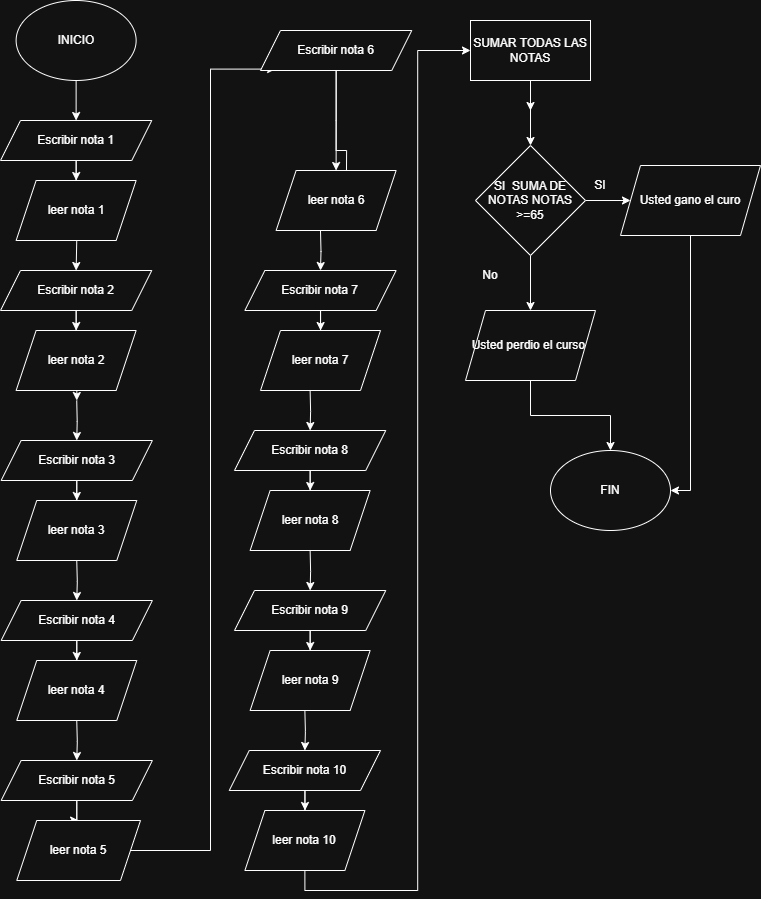

The diagram above was exported from draw.io. Its source (the exported page's mxGraphModel, read from the mxfile embedded in the PNG):
<mxGraphModel dx="1290" dy="557" grid="1" gridSize="10" guides="1" tooltips="1" connect="1" arrows="1" fold="1" page="1" pageScale="1" pageWidth="850" pageHeight="1100" math="0" shadow="0">
  <root>
    <mxCell id="0" />
    <mxCell id="1" parent="0" />
    <mxCell id="b_39X6ApkYoEGclH1fVf-16" style="edgeStyle=orthogonalEdgeStyle;rounded=0;orthogonalLoop=1;jettySize=auto;html=1;exitX=0.5;exitY=1;exitDx=0;exitDy=0;entryX=0.5;entryY=0;entryDx=0;entryDy=0;" edge="1" parent="1" source="b_39X6ApkYoEGclH1fVf-14" target="b_39X6ApkYoEGclH1fVf-15">
      <mxGeometry relative="1" as="geometry" />
    </mxCell>
    <mxCell id="b_39X6ApkYoEGclH1fVf-14" value="INICIO" style="ellipse;whiteSpace=wrap;html=1;" vertex="1" parent="1">
      <mxGeometry x="55.620000000000005" y="50" width="120" height="80" as="geometry" />
    </mxCell>
    <mxCell id="b_39X6ApkYoEGclH1fVf-19" style="edgeStyle=orthogonalEdgeStyle;rounded=0;orthogonalLoop=1;jettySize=auto;html=1;exitX=0.5;exitY=1;exitDx=0;exitDy=0;entryX=0.5;entryY=0;entryDx=0;entryDy=0;" edge="1" parent="1" source="b_39X6ApkYoEGclH1fVf-15">
      <mxGeometry relative="1" as="geometry">
        <mxPoint x="115.62" y="290" as="targetPoint" />
      </mxGeometry>
    </mxCell>
    <mxCell id="b_39X6ApkYoEGclH1fVf-22" value="" style="edgeStyle=orthogonalEdgeStyle;rounded=0;orthogonalLoop=1;jettySize=auto;html=1;" edge="1" parent="1" source="b_39X6ApkYoEGclH1fVf-15" target="b_39X6ApkYoEGclH1fVf-21">
      <mxGeometry relative="1" as="geometry" />
    </mxCell>
    <mxCell id="b_39X6ApkYoEGclH1fVf-15" value="Escribir nota 1" style="shape=parallelogram;perimeter=parallelogramPerimeter;whiteSpace=wrap;html=1;fixedSize=1;" vertex="1" parent="1">
      <mxGeometry x="40" y="170" width="151.25" height="40" as="geometry" />
    </mxCell>
    <mxCell id="b_39X6ApkYoEGclH1fVf-21" value="leer nota 1" style="shape=parallelogram;perimeter=parallelogramPerimeter;whiteSpace=wrap;html=1;fixedSize=1;" vertex="1" parent="1">
      <mxGeometry x="55.629999999999995" y="230" width="120" height="60" as="geometry" />
    </mxCell>
    <mxCell id="b_39X6ApkYoEGclH1fVf-23" style="edgeStyle=orthogonalEdgeStyle;rounded=0;orthogonalLoop=1;jettySize=auto;html=1;exitX=0.5;exitY=1;exitDx=0;exitDy=0;entryX=0.5;entryY=0;entryDx=0;entryDy=0;" edge="1" parent="1" target="b_39X6ApkYoEGclH1fVf-26">
      <mxGeometry relative="1" as="geometry">
        <mxPoint x="116.24000000000001" y="290" as="sourcePoint" />
      </mxGeometry>
    </mxCell>
    <mxCell id="b_39X6ApkYoEGclH1fVf-24" style="edgeStyle=orthogonalEdgeStyle;rounded=0;orthogonalLoop=1;jettySize=auto;html=1;exitX=0.5;exitY=1;exitDx=0;exitDy=0;entryX=0.5;entryY=0;entryDx=0;entryDy=0;" edge="1" parent="1" source="b_39X6ApkYoEGclH1fVf-26">
      <mxGeometry relative="1" as="geometry">
        <mxPoint x="116.24000000000001" y="450" as="targetPoint" />
      </mxGeometry>
    </mxCell>
    <mxCell id="b_39X6ApkYoEGclH1fVf-25" value="" style="edgeStyle=orthogonalEdgeStyle;rounded=0;orthogonalLoop=1;jettySize=auto;html=1;" edge="1" parent="1" source="b_39X6ApkYoEGclH1fVf-26" target="b_39X6ApkYoEGclH1fVf-27">
      <mxGeometry relative="1" as="geometry" />
    </mxCell>
    <mxCell id="b_39X6ApkYoEGclH1fVf-26" value="Escribir nota 2" style="shape=parallelogram;perimeter=parallelogramPerimeter;whiteSpace=wrap;html=1;fixedSize=1;" vertex="1" parent="1">
      <mxGeometry x="40" y="320" width="151.25" height="40" as="geometry" />
    </mxCell>
    <mxCell id="b_39X6ApkYoEGclH1fVf-27" value="leer nota 2" style="shape=parallelogram;perimeter=parallelogramPerimeter;whiteSpace=wrap;html=1;fixedSize=1;" vertex="1" parent="1">
      <mxGeometry x="55.620000000000005" y="380" width="120" height="60" as="geometry" />
    </mxCell>
    <mxCell id="b_39X6ApkYoEGclH1fVf-28" style="edgeStyle=orthogonalEdgeStyle;rounded=0;orthogonalLoop=1;jettySize=auto;html=1;exitX=0.5;exitY=1;exitDx=0;exitDy=0;entryX=0.5;entryY=0;entryDx=0;entryDy=0;" edge="1" parent="1" target="b_39X6ApkYoEGclH1fVf-31">
      <mxGeometry relative="1" as="geometry">
        <mxPoint x="116.24000000000001" y="450" as="sourcePoint" />
      </mxGeometry>
    </mxCell>
    <mxCell id="b_39X6ApkYoEGclH1fVf-29" style="edgeStyle=orthogonalEdgeStyle;rounded=0;orthogonalLoop=1;jettySize=auto;html=1;exitX=0.5;exitY=1;exitDx=0;exitDy=0;entryX=0.5;entryY=0;entryDx=0;entryDy=0;" edge="1" parent="1" source="b_39X6ApkYoEGclH1fVf-31">
      <mxGeometry relative="1" as="geometry">
        <mxPoint x="116.24000000000001" y="610" as="targetPoint" />
      </mxGeometry>
    </mxCell>
    <mxCell id="b_39X6ApkYoEGclH1fVf-30" value="" style="edgeStyle=orthogonalEdgeStyle;rounded=0;orthogonalLoop=1;jettySize=auto;html=1;" edge="1" parent="1" source="b_39X6ApkYoEGclH1fVf-31" target="b_39X6ApkYoEGclH1fVf-32">
      <mxGeometry relative="1" as="geometry" />
    </mxCell>
    <mxCell id="b_39X6ApkYoEGclH1fVf-31" value="Escribir nota 3" style="shape=parallelogram;perimeter=parallelogramPerimeter;whiteSpace=wrap;html=1;fixedSize=1;" vertex="1" parent="1">
      <mxGeometry x="40.620000000000005" y="490" width="151.25" height="40" as="geometry" />
    </mxCell>
    <mxCell id="b_39X6ApkYoEGclH1fVf-32" value="leer nota 3" style="shape=parallelogram;perimeter=parallelogramPerimeter;whiteSpace=wrap;html=1;fixedSize=1;" vertex="1" parent="1">
      <mxGeometry x="56.25" y="550" width="120" height="60" as="geometry" />
    </mxCell>
    <mxCell id="b_39X6ApkYoEGclH1fVf-38" style="edgeStyle=orthogonalEdgeStyle;rounded=0;orthogonalLoop=1;jettySize=auto;html=1;exitX=0.5;exitY=1;exitDx=0;exitDy=0;entryX=0.5;entryY=0;entryDx=0;entryDy=0;" edge="1" parent="1" target="b_39X6ApkYoEGclH1fVf-41">
      <mxGeometry relative="1" as="geometry">
        <mxPoint x="116.25" y="610" as="sourcePoint" />
      </mxGeometry>
    </mxCell>
    <mxCell id="b_39X6ApkYoEGclH1fVf-39" style="edgeStyle=orthogonalEdgeStyle;rounded=0;orthogonalLoop=1;jettySize=auto;html=1;exitX=0.5;exitY=1;exitDx=0;exitDy=0;entryX=0.5;entryY=0;entryDx=0;entryDy=0;" edge="1" parent="1" source="b_39X6ApkYoEGclH1fVf-41">
      <mxGeometry relative="1" as="geometry">
        <mxPoint x="116.25" y="770" as="targetPoint" />
      </mxGeometry>
    </mxCell>
    <mxCell id="b_39X6ApkYoEGclH1fVf-40" value="" style="edgeStyle=orthogonalEdgeStyle;rounded=0;orthogonalLoop=1;jettySize=auto;html=1;" edge="1" parent="1" source="b_39X6ApkYoEGclH1fVf-41" target="b_39X6ApkYoEGclH1fVf-42">
      <mxGeometry relative="1" as="geometry" />
    </mxCell>
    <mxCell id="b_39X6ApkYoEGclH1fVf-41" value="Escribir nota 4" style="shape=parallelogram;perimeter=parallelogramPerimeter;whiteSpace=wrap;html=1;fixedSize=1;" vertex="1" parent="1">
      <mxGeometry x="40.629999999999995" y="650" width="151.25" height="40" as="geometry" />
    </mxCell>
    <mxCell id="b_39X6ApkYoEGclH1fVf-42" value="leer nota 4" style="shape=parallelogram;perimeter=parallelogramPerimeter;whiteSpace=wrap;html=1;fixedSize=1;" vertex="1" parent="1">
      <mxGeometry x="56.25999999999999" y="710" width="120" height="60" as="geometry" />
    </mxCell>
    <mxCell id="b_39X6ApkYoEGclH1fVf-43" style="edgeStyle=orthogonalEdgeStyle;rounded=0;orthogonalLoop=1;jettySize=auto;html=1;exitX=0.5;exitY=1;exitDx=0;exitDy=0;entryX=0.5;entryY=0;entryDx=0;entryDy=0;" edge="1" parent="1" target="b_39X6ApkYoEGclH1fVf-46">
      <mxGeometry relative="1" as="geometry">
        <mxPoint x="116.25" y="770" as="sourcePoint" />
      </mxGeometry>
    </mxCell>
    <mxCell id="b_39X6ApkYoEGclH1fVf-44" style="edgeStyle=orthogonalEdgeStyle;rounded=0;orthogonalLoop=1;jettySize=auto;html=1;exitX=0.5;exitY=1;exitDx=0;exitDy=0;entryX=0.5;entryY=0;entryDx=0;entryDy=0;" edge="1" parent="1" source="b_39X6ApkYoEGclH1fVf-46">
      <mxGeometry relative="1" as="geometry">
        <mxPoint x="116.25" y="930" as="targetPoint" />
      </mxGeometry>
    </mxCell>
    <mxCell id="b_39X6ApkYoEGclH1fVf-45" value="" style="edgeStyle=orthogonalEdgeStyle;rounded=0;orthogonalLoop=1;jettySize=auto;html=1;" edge="1" parent="1" source="b_39X6ApkYoEGclH1fVf-46" target="b_39X6ApkYoEGclH1fVf-47">
      <mxGeometry relative="1" as="geometry" />
    </mxCell>
    <mxCell id="b_39X6ApkYoEGclH1fVf-46" value="Escribir nota 5" style="shape=parallelogram;perimeter=parallelogramPerimeter;whiteSpace=wrap;html=1;fixedSize=1;" vertex="1" parent="1">
      <mxGeometry x="40.629999999999995" y="810" width="151.25" height="40" as="geometry" />
    </mxCell>
    <mxCell id="b_39X6ApkYoEGclH1fVf-48" style="edgeStyle=orthogonalEdgeStyle;rounded=0;orthogonalLoop=1;jettySize=auto;html=1;exitX=1;exitY=0.5;exitDx=0;exitDy=0;entryX=0.1;entryY=0.965;entryDx=0;entryDy=0;entryPerimeter=0;" edge="1" parent="1" source="b_39X6ApkYoEGclH1fVf-47" target="b_39X6ApkYoEGclH1fVf-52">
      <mxGeometry relative="1" as="geometry">
        <mxPoint x="240" y="170" as="targetPoint" />
        <Array as="points">
          <mxPoint x="250" y="900" />
          <mxPoint x="250" y="119" />
        </Array>
      </mxGeometry>
    </mxCell>
    <mxCell id="b_39X6ApkYoEGclH1fVf-47" value="leer nota 5" style="shape=parallelogram;perimeter=parallelogramPerimeter;whiteSpace=wrap;html=1;fixedSize=1;" vertex="1" parent="1">
      <mxGeometry x="56.26" y="870" width="123.74" height="60" as="geometry" />
    </mxCell>
    <mxCell id="b_39X6ApkYoEGclH1fVf-50" style="edgeStyle=orthogonalEdgeStyle;rounded=0;orthogonalLoop=1;jettySize=auto;html=1;exitX=0.5;exitY=1;exitDx=0;exitDy=0;entryX=0.5;entryY=0;entryDx=0;entryDy=0;" edge="1" parent="1" source="b_39X6ApkYoEGclH1fVf-52">
      <mxGeometry relative="1" as="geometry">
        <mxPoint x="385.62" y="280" as="targetPoint" />
      </mxGeometry>
    </mxCell>
    <mxCell id="b_39X6ApkYoEGclH1fVf-51" value="" style="edgeStyle=orthogonalEdgeStyle;rounded=0;orthogonalLoop=1;jettySize=auto;html=1;" edge="1" parent="1" source="b_39X6ApkYoEGclH1fVf-52" target="b_39X6ApkYoEGclH1fVf-53">
      <mxGeometry relative="1" as="geometry" />
    </mxCell>
    <mxCell id="b_39X6ApkYoEGclH1fVf-52" value="Escribir nota 6" style="shape=parallelogram;perimeter=parallelogramPerimeter;whiteSpace=wrap;html=1;fixedSize=1;" vertex="1" parent="1">
      <mxGeometry x="300" y="80" width="151.25" height="40" as="geometry" />
    </mxCell>
    <mxCell id="b_39X6ApkYoEGclH1fVf-53" value="leer nota 6" style="shape=parallelogram;perimeter=parallelogramPerimeter;whiteSpace=wrap;html=1;fixedSize=1;" vertex="1" parent="1">
      <mxGeometry x="315.62" y="220" width="120" height="60" as="geometry" />
    </mxCell>
    <mxCell id="b_39X6ApkYoEGclH1fVf-55" style="edgeStyle=orthogonalEdgeStyle;rounded=0;orthogonalLoop=1;jettySize=auto;html=1;exitX=0.5;exitY=1;exitDx=0;exitDy=0;entryX=0.5;entryY=0;entryDx=0;entryDy=0;" edge="1" parent="1" target="b_39X6ApkYoEGclH1fVf-58">
      <mxGeometry relative="1" as="geometry">
        <mxPoint x="359.99" y="280" as="sourcePoint" />
      </mxGeometry>
    </mxCell>
    <mxCell id="b_39X6ApkYoEGclH1fVf-56" style="edgeStyle=orthogonalEdgeStyle;rounded=0;orthogonalLoop=1;jettySize=auto;html=1;exitX=0.5;exitY=1;exitDx=0;exitDy=0;entryX=0.5;entryY=0;entryDx=0;entryDy=0;" edge="1" parent="1" source="b_39X6ApkYoEGclH1fVf-58">
      <mxGeometry relative="1" as="geometry">
        <mxPoint x="359.99" y="440" as="targetPoint" />
      </mxGeometry>
    </mxCell>
    <mxCell id="b_39X6ApkYoEGclH1fVf-57" value="" style="edgeStyle=orthogonalEdgeStyle;rounded=0;orthogonalLoop=1;jettySize=auto;html=1;" edge="1" parent="1" source="b_39X6ApkYoEGclH1fVf-58" target="b_39X6ApkYoEGclH1fVf-59">
      <mxGeometry relative="1" as="geometry" />
    </mxCell>
    <mxCell id="b_39X6ApkYoEGclH1fVf-58" value="Escribir nota 7" style="shape=parallelogram;perimeter=parallelogramPerimeter;whiteSpace=wrap;html=1;fixedSize=1;" vertex="1" parent="1">
      <mxGeometry x="284.37" y="320" width="151.25" height="40" as="geometry" />
    </mxCell>
    <mxCell id="b_39X6ApkYoEGclH1fVf-59" value="leer nota 7" style="shape=parallelogram;perimeter=parallelogramPerimeter;whiteSpace=wrap;html=1;fixedSize=1;" vertex="1" parent="1">
      <mxGeometry x="300" y="380" width="120" height="60" as="geometry" />
    </mxCell>
    <mxCell id="b_39X6ApkYoEGclH1fVf-60" style="edgeStyle=orthogonalEdgeStyle;rounded=0;orthogonalLoop=1;jettySize=auto;html=1;exitX=0.5;exitY=1;exitDx=0;exitDy=0;entryX=0.5;entryY=0;entryDx=0;entryDy=0;" edge="1" parent="1" target="b_39X6ApkYoEGclH1fVf-63">
      <mxGeometry relative="1" as="geometry">
        <mxPoint x="349.62" y="440" as="sourcePoint" />
      </mxGeometry>
    </mxCell>
    <mxCell id="b_39X6ApkYoEGclH1fVf-61" style="edgeStyle=orthogonalEdgeStyle;rounded=0;orthogonalLoop=1;jettySize=auto;html=1;exitX=0.5;exitY=1;exitDx=0;exitDy=0;entryX=0.5;entryY=0;entryDx=0;entryDy=0;" edge="1" parent="1" source="b_39X6ApkYoEGclH1fVf-63">
      <mxGeometry relative="1" as="geometry">
        <mxPoint x="349.62" y="600" as="targetPoint" />
      </mxGeometry>
    </mxCell>
    <mxCell id="b_39X6ApkYoEGclH1fVf-62" value="" style="edgeStyle=orthogonalEdgeStyle;rounded=0;orthogonalLoop=1;jettySize=auto;html=1;" edge="1" parent="1" source="b_39X6ApkYoEGclH1fVf-63" target="b_39X6ApkYoEGclH1fVf-64">
      <mxGeometry relative="1" as="geometry" />
    </mxCell>
    <mxCell id="b_39X6ApkYoEGclH1fVf-63" value="Escribir nota 8" style="shape=parallelogram;perimeter=parallelogramPerimeter;whiteSpace=wrap;html=1;fixedSize=1;" vertex="1" parent="1">
      <mxGeometry x="274" y="480" width="151.25" height="40" as="geometry" />
    </mxCell>
    <mxCell id="b_39X6ApkYoEGclH1fVf-64" value="leer nota 8" style="shape=parallelogram;perimeter=parallelogramPerimeter;whiteSpace=wrap;html=1;fixedSize=1;" vertex="1" parent="1">
      <mxGeometry x="289.63" y="540" width="120" height="60" as="geometry" />
    </mxCell>
    <mxCell id="b_39X6ApkYoEGclH1fVf-65" style="edgeStyle=orthogonalEdgeStyle;rounded=0;orthogonalLoop=1;jettySize=auto;html=1;exitX=0.5;exitY=1;exitDx=0;exitDy=0;entryX=0.5;entryY=0;entryDx=0;entryDy=0;" edge="1" parent="1" target="b_39X6ApkYoEGclH1fVf-68">
      <mxGeometry relative="1" as="geometry">
        <mxPoint x="349.63" y="600" as="sourcePoint" />
      </mxGeometry>
    </mxCell>
    <mxCell id="b_39X6ApkYoEGclH1fVf-66" style="edgeStyle=orthogonalEdgeStyle;rounded=0;orthogonalLoop=1;jettySize=auto;html=1;exitX=0.5;exitY=1;exitDx=0;exitDy=0;entryX=0.5;entryY=0;entryDx=0;entryDy=0;" edge="1" parent="1" source="b_39X6ApkYoEGclH1fVf-68">
      <mxGeometry relative="1" as="geometry">
        <mxPoint x="349.63" y="760" as="targetPoint" />
      </mxGeometry>
    </mxCell>
    <mxCell id="b_39X6ApkYoEGclH1fVf-67" value="" style="edgeStyle=orthogonalEdgeStyle;rounded=0;orthogonalLoop=1;jettySize=auto;html=1;" edge="1" parent="1" source="b_39X6ApkYoEGclH1fVf-68" target="b_39X6ApkYoEGclH1fVf-69">
      <mxGeometry relative="1" as="geometry" />
    </mxCell>
    <mxCell id="b_39X6ApkYoEGclH1fVf-68" value="Escribir nota 9" style="shape=parallelogram;perimeter=parallelogramPerimeter;whiteSpace=wrap;html=1;fixedSize=1;" vertex="1" parent="1">
      <mxGeometry x="274.01" y="640" width="151.25" height="40" as="geometry" />
    </mxCell>
    <mxCell id="b_39X6ApkYoEGclH1fVf-69" value="leer nota 9" style="shape=parallelogram;perimeter=parallelogramPerimeter;whiteSpace=wrap;html=1;fixedSize=1;" vertex="1" parent="1">
      <mxGeometry x="289.64" y="700" width="120" height="60" as="geometry" />
    </mxCell>
    <mxCell id="b_39X6ApkYoEGclH1fVf-70" style="edgeStyle=orthogonalEdgeStyle;rounded=0;orthogonalLoop=1;jettySize=auto;html=1;exitX=0.5;exitY=1;exitDx=0;exitDy=0;entryX=0.5;entryY=0;entryDx=0;entryDy=0;" edge="1" parent="1" target="b_39X6ApkYoEGclH1fVf-73">
      <mxGeometry relative="1" as="geometry">
        <mxPoint x="344.37" y="760" as="sourcePoint" />
      </mxGeometry>
    </mxCell>
    <mxCell id="b_39X6ApkYoEGclH1fVf-71" style="edgeStyle=orthogonalEdgeStyle;rounded=0;orthogonalLoop=1;jettySize=auto;html=1;exitX=0.5;exitY=1;exitDx=0;exitDy=0;entryX=0.5;entryY=0;entryDx=0;entryDy=0;" edge="1" parent="1" source="b_39X6ApkYoEGclH1fVf-73">
      <mxGeometry relative="1" as="geometry">
        <mxPoint x="344.37" y="920" as="targetPoint" />
      </mxGeometry>
    </mxCell>
    <mxCell id="b_39X6ApkYoEGclH1fVf-72" value="" style="edgeStyle=orthogonalEdgeStyle;rounded=0;orthogonalLoop=1;jettySize=auto;html=1;" edge="1" parent="1" source="b_39X6ApkYoEGclH1fVf-73" target="b_39X6ApkYoEGclH1fVf-74">
      <mxGeometry relative="1" as="geometry" />
    </mxCell>
    <mxCell id="b_39X6ApkYoEGclH1fVf-73" value="Escribir nota 10" style="shape=parallelogram;perimeter=parallelogramPerimeter;whiteSpace=wrap;html=1;fixedSize=1;" vertex="1" parent="1">
      <mxGeometry x="268.75" y="800" width="151.25" height="40" as="geometry" />
    </mxCell>
    <mxCell id="b_39X6ApkYoEGclH1fVf-78" style="edgeStyle=orthogonalEdgeStyle;rounded=0;orthogonalLoop=1;jettySize=auto;html=1;exitX=0.5;exitY=1;exitDx=0;exitDy=0;entryX=0;entryY=0.5;entryDx=0;entryDy=0;" edge="1" parent="1" source="b_39X6ApkYoEGclH1fVf-74" target="b_39X6ApkYoEGclH1fVf-75">
      <mxGeometry relative="1" as="geometry" />
    </mxCell>
    <mxCell id="b_39X6ApkYoEGclH1fVf-74" value="leer nota 10" style="shape=parallelogram;perimeter=parallelogramPerimeter;whiteSpace=wrap;html=1;fixedSize=1;" vertex="1" parent="1">
      <mxGeometry x="284.38" y="860" width="120" height="60" as="geometry" />
    </mxCell>
    <mxCell id="b_39X6ApkYoEGclH1fVf-77" style="edgeStyle=orthogonalEdgeStyle;rounded=0;orthogonalLoop=1;jettySize=auto;html=1;" edge="1" parent="1" source="b_39X6ApkYoEGclH1fVf-75">
      <mxGeometry relative="1" as="geometry">
        <mxPoint x="570" y="160" as="targetPoint" />
      </mxGeometry>
    </mxCell>
    <mxCell id="b_39X6ApkYoEGclH1fVf-80" value="" style="edgeStyle=orthogonalEdgeStyle;rounded=0;orthogonalLoop=1;jettySize=auto;html=1;" edge="1" parent="1" source="b_39X6ApkYoEGclH1fVf-75" target="b_39X6ApkYoEGclH1fVf-79">
      <mxGeometry relative="1" as="geometry" />
    </mxCell>
    <mxCell id="b_39X6ApkYoEGclH1fVf-75" value="SUMAR TODAS LAS NOTAS" style="whiteSpace=wrap;html=1;" vertex="1" parent="1">
      <mxGeometry x="510" y="70" width="120" height="60" as="geometry" />
    </mxCell>
    <mxCell id="b_39X6ApkYoEGclH1fVf-83" style="edgeStyle=orthogonalEdgeStyle;rounded=0;orthogonalLoop=1;jettySize=auto;html=1;exitX=1;exitY=0.5;exitDx=0;exitDy=0;" edge="1" parent="1" source="b_39X6ApkYoEGclH1fVf-79" target="b_39X6ApkYoEGclH1fVf-82">
      <mxGeometry relative="1" as="geometry" />
    </mxCell>
    <mxCell id="b_39X6ApkYoEGclH1fVf-84" style="edgeStyle=orthogonalEdgeStyle;rounded=0;orthogonalLoop=1;jettySize=auto;html=1;exitX=0.5;exitY=1;exitDx=0;exitDy=0;" edge="1" parent="1" source="b_39X6ApkYoEGclH1fVf-79" target="b_39X6ApkYoEGclH1fVf-85">
      <mxGeometry relative="1" as="geometry">
        <mxPoint x="570" y="380" as="targetPoint" />
      </mxGeometry>
    </mxCell>
    <mxCell id="b_39X6ApkYoEGclH1fVf-79" value="SI&amp;nbsp; SUMA DE NOTAS NOTAS &amp;gt;=65" style="rhombus;whiteSpace=wrap;html=1;" vertex="1" parent="1">
      <mxGeometry x="515" y="195" width="110" height="110" as="geometry" />
    </mxCell>
    <mxCell id="b_39X6ApkYoEGclH1fVf-88" style="edgeStyle=orthogonalEdgeStyle;rounded=0;orthogonalLoop=1;jettySize=auto;html=1;exitX=0.5;exitY=1;exitDx=0;exitDy=0;entryX=1;entryY=0.5;entryDx=0;entryDy=0;" edge="1" parent="1" source="b_39X6ApkYoEGclH1fVf-82" target="b_39X6ApkYoEGclH1fVf-90">
      <mxGeometry relative="1" as="geometry">
        <mxPoint x="730" y="520" as="targetPoint" />
      </mxGeometry>
    </mxCell>
    <mxCell id="b_39X6ApkYoEGclH1fVf-82" value="Usted gano el curo" style="shape=parallelogram;perimeter=parallelogramPerimeter;whiteSpace=wrap;html=1;fixedSize=1;" vertex="1" parent="1">
      <mxGeometry x="660" y="215" width="140" height="70" as="geometry" />
    </mxCell>
    <mxCell id="b_39X6ApkYoEGclH1fVf-89" style="edgeStyle=orthogonalEdgeStyle;rounded=0;orthogonalLoop=1;jettySize=auto;html=1;exitX=0.5;exitY=1;exitDx=0;exitDy=0;" edge="1" parent="1" source="b_39X6ApkYoEGclH1fVf-85" target="b_39X6ApkYoEGclH1fVf-90">
      <mxGeometry relative="1" as="geometry">
        <mxPoint x="570" y="560" as="targetPoint" />
      </mxGeometry>
    </mxCell>
    <mxCell id="b_39X6ApkYoEGclH1fVf-85" value="Usted perdio el curso&amp;nbsp;" style="shape=parallelogram;perimeter=parallelogramPerimeter;whiteSpace=wrap;html=1;fixedSize=1;" vertex="1" parent="1">
      <mxGeometry x="505" y="360" width="130" height="70" as="geometry" />
    </mxCell>
    <mxCell id="b_39X6ApkYoEGclH1fVf-86" value="SI" style="text;html=1;align=center;verticalAlign=middle;whiteSpace=wrap;rounded=0;" vertex="1" parent="1">
      <mxGeometry x="610" y="220" width="60" height="30" as="geometry" />
    </mxCell>
    <mxCell id="b_39X6ApkYoEGclH1fVf-87" value="No" style="text;html=1;align=center;verticalAlign=middle;whiteSpace=wrap;rounded=0;" vertex="1" parent="1">
      <mxGeometry x="500" y="310" width="60" height="30" as="geometry" />
    </mxCell>
    <mxCell id="b_39X6ApkYoEGclH1fVf-90" value="FIN" style="ellipse;whiteSpace=wrap;html=1;" vertex="1" parent="1">
      <mxGeometry x="590" y="500" width="120" height="80" as="geometry" />
    </mxCell>
  </root>
</mxGraphModel>